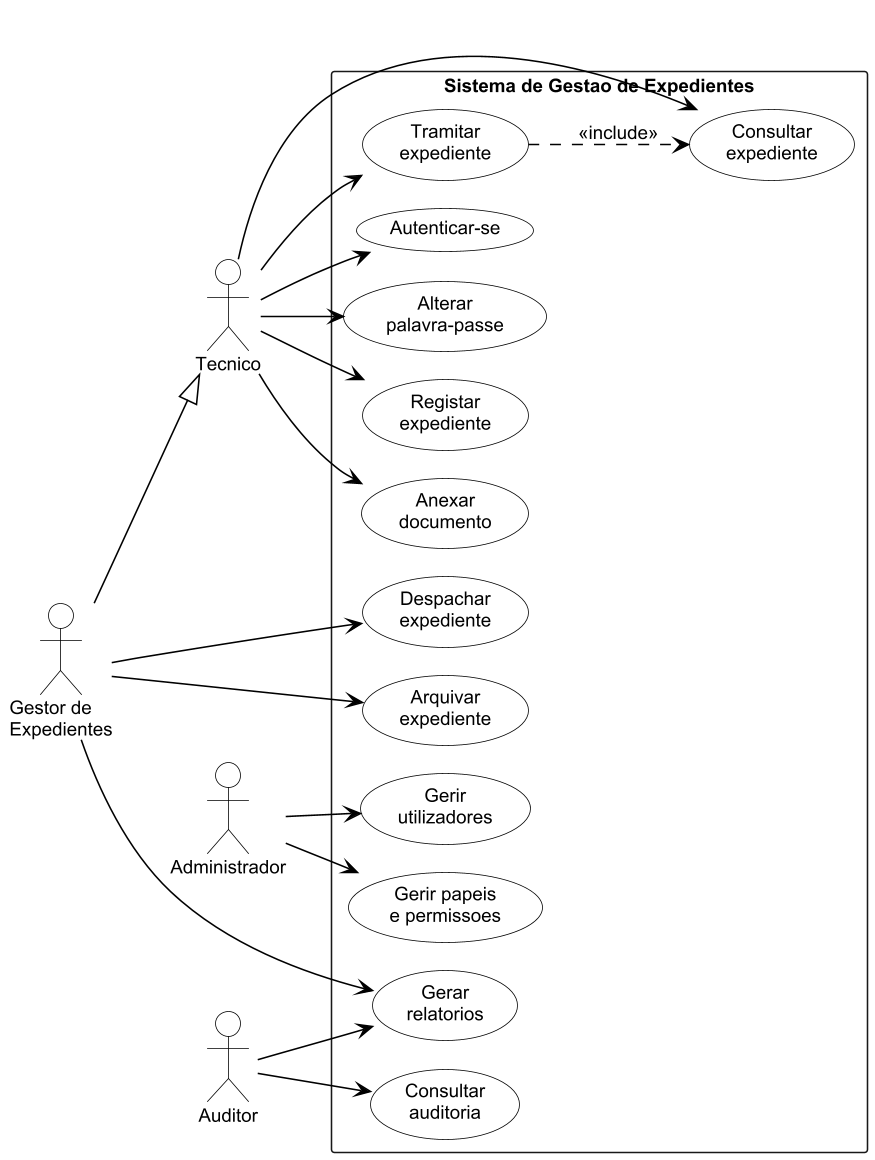

The diagram above was rendered by PlantUML. Its source (embedded in the PNG):
@startuml
!pragma layout smetana
!include _estilo.txt

skinparam usecase {
    BorderColor #000000
    BackgroundColor #FFFFFF
}
skinparam actor {
    BorderColor #000000
    BackgroundColor #FFFFFF
}
skinparam nodesep 20
skinparam ranksep 70

skinparam titleFontSize 18
title <color:#FFFFFF>.</color>

left to right direction

actor "Tecnico" as TEC
actor "Gestor de\nExpedientes" as GES
actor "Administrador" as ADM
actor "Auditor" as AUD

GES --|> TEC

rectangle "Sistema de Gestao de Expedientes" {
    usecase "Autenticar-se" as UC01
    usecase "Alterar\npalavra-passe" as UC02
    usecase "Consultar\nexpediente" as UC04
    usecase "Registar\nexpediente" as UC03
    usecase "Anexar\ndocumento" as UC05
    usecase "Tramitar\nexpediente" as UC06
    usecase "Despachar\nexpediente" as UC07
    usecase "Arquivar\nexpediente" as UC08
    usecase "Gerar\nrelatorios" as UC12
    usecase "Gerir\nutilizadores" as UC09
    usecase "Gerir papeis\ne permissoes" as UC10
    usecase "Consultar\nauditoria" as UC11
}

TEC --> UC01
TEC --> UC02
TEC --> UC04
TEC --> UC03
TEC --> UC05
TEC --> UC06

GES --> UC07
GES --> UC08
GES --> UC12

ADM --> UC09
ADM --> UC10

AUD --> UC11
AUD --> UC12

UC06 ..> UC04 : <<include>>

@enduml